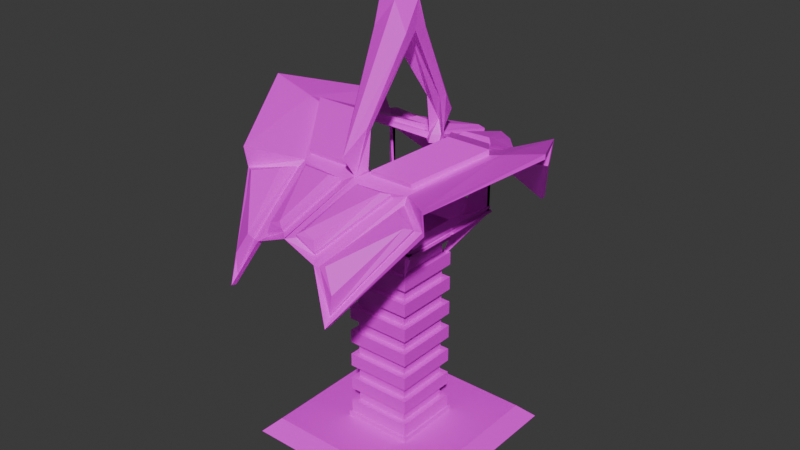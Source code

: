 # Source: THEpipe.blend  (saved by Blender 4.2.66; exported with 4.5.12 LTS)
import bpy
from mathutils import Matrix  # noqa: F401  (used for matrix-valued properties, if any)

bpy.ops.wm.read_factory_settings(use_empty=True)
scene = bpy.context.scene
scene.name = 'Scene'

# ---- collections
col_collection = bpy.data.collections.new('Collection'); scene.collection.children.link(col_collection)

# ---- images (referenced by path relative to the original .blend; pixels are not part of the script)
import os
ASSET_DIR = os.environ.get("B2B_ASSET_DIR", "")  # directory of the original .blend (textures are referenced by path, not embedded)
HERE = os.path.dirname(os.path.abspath(__file__))  # packed textures are extracted next to this script under _unpacked/

def load_image(name, relpath, width, height, colorspace="sRGB"):
    """Load a texture the original file referenced (path relative to the .blend, or extracted next to this script)."""
    p = next((c for c in (os.path.join(HERE, relpath), os.path.join(ASSET_DIR, relpath)) if relpath and os.path.exists(c)), "")
    if p:
        img = bpy.data.images.load(p, check_existing=True)
        img.name = name
    else:  # same state as the original file: an image datablock whose file is absent (Cycles renders it pink)
        img = bpy.data.images.new(name, width, height)
        img.source = "FILE"
        img.filepath = "//" + (relpath or name)
    img.colorspace_settings.name = colorspace
    return img
img_uvspawnmap_png = load_image('UVSpawnMap.png', 'UVSpawnMap.png', 1024, 1024, 'sRGB')

# ---- materials (node trees are filled in below, after node groups)
mat_material = bpy.data.materials.new('Material')
mat_material.alpha_threshold = 0.0
mat_material.roughness = 0.5
mat_material.line_color = (0.0, 0.0, 0.0, 1.0)

# ---- material node trees
mat_material.use_nodes = True; mat_material.node_tree.nodes.clear()
_N = mat_material.node_tree.nodes; _L = mat_material.node_tree.links
n0 = _N.new('ShaderNodeOutputMaterial'); n0.name = 'Material Output'; n0.location = (300, 300)
n1 = _N.new('ShaderNodeBsdfPrincipled'); n1.name = 'Principled BSDF'; n1.location = (10, 300)
n1.inputs[3].default_value = 1.45
n2 = _N.new('ShaderNodeTexImage'); n2.name = 'Image Texture'; n2.location = (-280, 280)
n2.image = img_uvspawnmap_png
_L.new(n1.outputs[0], n0.inputs[0])
_L.new(n2.outputs[0], n1.inputs[0])
n0.is_active_output = True

# ---- world
world_world = bpy.data.worlds.new('World'); scene.world = world_world
world_world.use_nodes = True; world_world.node_tree.nodes.clear()
_N = world_world.node_tree.nodes; _L = world_world.node_tree.links
n0 = _N.new('ShaderNodeOutputWorld'); n0.name = 'World Output'; n0.location = (300, 300)
n1 = _N.new('ShaderNodeBackground'); n1.name = 'Background'; n1.location = (10, 300)
n1.inputs[0].default_value = (0.05088, 0.05088, 0.05088, 1.0)
_L.new(n1.outputs[0], n0.inputs[0])
n0.is_active_output = True
world_world.color = (0.05088, 0.05088, 0.05088)
world_world.sun_shadow_jitter_overblur = 0.0

# ---- meshes
me_cube_004 = bpy.data.meshes.new('Cube.004')
me_cube_004.from_pydata([(1.0, 1.0, -0.4224), (0.0, 2.919, -1.0), (1.0, 0.0, -0.4224), (2.919, 0.0, -1.0), (2.919, 2.919, -1.0), (0.0, 1.0, -0.4224), (0.0, 1.0, -0.5722), (1.0, 0.0, -1.0), (0.0, 1.0, -1.0), (1.0, 0.0, -0.5722), (1.0, 1.0, -0.5722), (0.0, 1.0, 5.62), (0.0, 0.0, -1.0), (0.0, 2.491, -0.5722), (0.0, 2.919, -1.0), (2.919, 0.0, -1.0), (2.491, 0.0, -0.5722), (2.919, 2.919, -1.0), (2.491, 2.491, -0.5722), (0.0, 1.064, -0.4224), (1.064, 1.064, -0.4224), (1.064, 0.0, -0.4224), (0.0, 1.064, -0.5722), (1.064, 1.064, -0.5722), (1.064, 0.0, -0.5722), (1.0, 1.0, 5.62), (1.0, 0.0, 5.62), (0.0, 1.731, 5.976), (1.731, 0.0, 5.976), (1.731, 1.731, 5.976), (1.0, 1.0, 5.62), (1.731, 1.731, 5.976), (0.0, 1.0, 5.62), (1.0, 0.0, 5.62), (0.0, 1.731, 5.976), (1.731, 0.0, 5.976), (0.9521, 0.9521, 5.816), (1.683, 1.683, 6.172), (0.0, 0.9521, 5.816), (0.9521, 0.0, 5.816), (0.0, 1.683, 6.172), (1.683, 0.0, 6.172), (-1.738, 1.738, 5.987), (-1.738, 1.628, 7.656), (-1.738, 1.628, 5.987), (-1.738, 1.738, 7.656), (-0.7893, 0.8014, 4.581), (-1.628, 1.628, 7.656), (-1.628, 1.738, 5.987), (-1.628, 1.738, 7.656), (1.699, 1.699, 6.107), (1.715, 1.715, 6.042), (0.0, 1.715, 6.042), (0.0, 1.699, 6.107), (1.699, 0.0, 6.107), (1.715, 0.0, 6.042), (1.776, 1.776, 6.071), (1.791, 1.791, 6.006), (0.06043, 1.791, 6.006), (1.791, 0.06043, 6.006), (0.06043, 1.76, 6.136), (0.06043, 1.744, 6.202), (1.776, 0.06043, 6.071), (1.744, 1.744, 6.202), (1.744, 0.06043, 6.202), (1.76, 1.76, 6.136), (0.06043, 1.776, 6.071), (1.76, 0.06043, 6.136), (-1.738, 1.738, 5.987), (-1.738, 1.628, 7.656), (-1.738, 1.628, 5.987), (-1.738, 1.738, 7.656), (-1.628, 1.628, 5.987), (-1.628, 1.628, 7.656), (-1.628, 1.738, 5.987), (-1.628, 1.738, 7.656), (-1.738, 1.738, 5.987), (-1.738, 1.628, 7.656), (-1.738, 1.628, 5.987), (-1.738, 1.738, 7.656), (-1.628, 1.628, 5.987), (-1.628, 1.628, 7.656), (-1.628, 1.738, 5.987), (-1.628, 1.738, 7.656), (-1.738, 1.738, 5.987), (-1.738, 1.628, 7.656), (-1.738, 1.628, 5.987), (-1.738, 1.738, 7.656), (-1.628, 1.628, 5.987), (-1.628, 1.628, 7.656), (-1.628, 1.738, 5.987), (-1.628, 1.738, 7.656), (-1.738, 1.738, 5.987), (-1.738, 1.628, 7.656), (-1.738, 1.628, 5.987), (-1.738, 1.738, 7.656), (-1.628, 1.628, 5.987), (-1.628, 1.628, 7.656), (-1.628, 1.738, 5.987), (-1.628, 1.738, 7.656), (-0.05481, 1.628, 7.656), (-0.05481, 1.738, 7.656), (0.05481, 1.738, 7.656), (0.05481, 1.628, 7.656), (-1.738, 1.628, 7.656), (-1.738, 1.738, 7.656), (-0.05481, 1.628, 7.656), (-0.05481, 1.738, 7.656), (-1.738, 1.628, 7.656), (-1.738, 1.738, 7.656), (-0.05481, 1.628, 7.656), (-0.05481, 1.738, 7.656), (-1.738, 1.628, 7.656), (-1.738, 1.738, 7.656), (-0.05481, 1.628, 7.656), (-0.05481, 1.738, 7.656), (-1.628, 1.738, 7.717), (-1.628, 1.628, 7.717), (0.05481, 1.738, 7.717), (0.05481, 1.628, 7.717), (-3.245, 0.0, 8.57), (-3.245, 0.0, 8.57), (-1.562, 0.0, 8.57), (-1.562, 0.0, 8.57), (-1.738, 1.628, 7.656), (-0.05481, 1.628, 7.656), (-3.245, 0.0, 8.57), (-1.562, 0.0, 8.57), (-0.05481, 1.81, 7.792), (-1.738, 1.81, 7.792), (-1.562, 0.0, 8.707), (-3.245, 0.0, 8.707), (-0.05481, 1.738, 7.656), (-1.738, 1.738, 7.656), (-0.05481, 1.81, 7.792), (-1.738, 1.81, 7.792), (-2.99, 2.745, 8.027), (-4.497, 0.0, 8.941), (-2.99, 2.817, 8.163), (-4.497, 0.0, 9.077), (-1.738, 1.81, 7.792), (-1.738, 1.738, 7.656), (-0.05481, 1.738, 7.656), (-1.738, 1.738, 7.656), (-0.05481, 1.81, 7.792), (-1.738, 1.81, 7.792), (-2.959, 2.724, 7.552), (-2.959, 2.652, 7.415), (-1.738, 1.81, 7.792), (-1.738, 1.738, 7.656), (-0.05481, 1.738, 7.656), (-1.738, 1.738, 7.656), (-0.2741, 2.012, 7.68), (-1.442, 2.038, 7.747), (-2.959, 2.724, 7.552), (-2.959, 2.652, 7.415), (-0.9573, 4.362, 6.659), (-0.9424, 4.211, 6.631), (0.0, 4.212, 7.027), (-0.9424, 4.211, 6.631), (-0.2333, 4.167, 7.096), (-0.791, 4.132, 6.773), (-1.628, 4.753, 5.324), (-1.614, 4.602, 5.297), (-0.05481, 1.738, 7.656), (-0.05481, 1.81, 7.792), (0.0, 4.212, 7.027), (0.0, 4.363, 7.054), (0.0, 1.664, 7.609), (0.0, 1.794, 7.814), (0.0, 4.138, 6.981), (0.0, 4.347, 7.076), (-0.05481, 1.738, 7.656), (-0.05481, 1.81, 7.792), (0.0, 1.722, 7.677), (0.0, 1.794, 7.814), (-0.05481, 1.738, 7.656), (-0.05481, 1.81, 7.792), (0.0, 1.722, 7.677), (0.0, 1.794, 7.814), (-0.2057, 1.434, 7.816), (-0.2057, 1.505, 7.952), (0.0, 1.245, 7.837), (0.0, 1.317, 7.974), (-0.2786, 1.609, 9.137), (0.0, 2.229, 8.468), (-0.2281, 1.417, 9.029), (0.0, 1.659, 8.338), (-0.5188, 0.3841, 11.33), (0.0, 0.2123, 12.04), (-0.5056, 0.0, 11.31), (0.0, 0.0, 11.91), (-1.738, 1.738, 7.656), (-2.959, 2.652, 7.415), (-0.9424, 4.211, 6.631), (-1.614, 4.602, 5.297), (-2.757, 2.791, 7.545), (-1.821, 2.01, 7.601), (-1.592, 4.489, 5.557), (-1.141, 4.319, 6.649), (-0.4322, 1.596, 7.9), (-1.717, 1.596, 7.9), (-1.583, 0.0, 8.598), (-2.868, 0.0, 8.598), (-0.6098, 0.0, 12.19), (0.0, 0.0, 12.43), (-0.5877, 0.0, 12.14), (0.0, 0.0, 12.3), (-0.4322, 1.662, 8.052), (-1.717, 1.662, 8.052), (-1.583, 0.0, 8.75), (-2.868, 0.0, 8.75), (-1.562, 0.0, 8.57), (-3.245, 0.0, 8.57), (-1.562, 0.0, 8.707), (-3.245, 0.0, 8.707), (-1.562, 0.0, 8.57), (-3.245, 0.0, 8.57), (-1.562, 0.0, 8.707), (-3.245, 0.0, 8.707), (-1.562, 0.0, 8.57), (-3.245, 0.0, 8.57), (-1.562, 0.0, 8.707), (-3.245, 0.0, 8.707), (-0.05481, 1.81, 7.792), (-1.738, 1.81, 7.792), (0.0, 4.363, 7.054), (-0.9573, 4.362, 6.659), (-0.289, 2.05, 7.779), (-0.4627, 2.261, 7.894), (-1.274, 2.271, 7.918), (-1.457, 2.077, 7.846), (-0.4071, 4.105, 7.304), (-0.2482, 4.206, 7.195), (-0.8058, 4.171, 6.872), (-0.7356, 4.101, 7.16), (0.0, 1.692, 7.6), (-0.06536, 1.708, 7.578), (0.0, 1.215, 7.76), (-0.2162, 1.404, 7.738), (-2.959, 2.724, 7.552), (-1.738, 1.81, 7.792), (-1.628, 4.753, 5.324), (-0.9573, 4.362, 6.659), (-2.589, 2.966, 7.639), (-2.773, 2.845, 7.608), (-1.837, 2.064, 7.665), (-1.977, 2.506, 7.734), (-1.607, 4.543, 5.62), (-1.652, 4.505, 6.14), (-1.324, 4.352, 6.755), (-1.157, 4.373, 6.712), (0.0, 1.0, 0.786), (0.0, 1.0, 1.994), (0.0, 1.0, 3.203), (0.0, 1.0, 4.411), (1.0, 0.0, 4.411), (1.0, 0.0, 3.203), (1.0, 0.0, 1.994), (1.0, 0.0, 0.786), (1.0, 1.0, 0.786), (1.0, 1.0, 1.994), (1.0, 1.0, 3.203), (1.0, 1.0, 4.411), (0.0, 1.0, 3.606), (0.0, 1.0, 4.009), (1.0, 0.0, 4.009), (1.0, 0.0, 3.606), (1.0, 1.0, 3.606), (1.0, 1.0, 4.009), (0.0, 1.0, 2.397), (0.0, 1.0, 2.8), (1.0, 0.0, 2.8), (1.0, 0.0, 2.397), (1.0, 1.0, 2.397), (1.0, 1.0, 2.8), (0.0, 1.0, 1.189), (0.0, 1.0, 1.592), (1.0, 0.0, 1.592), (1.0, 0.0, 1.189), (1.0, 1.0, 1.189), (1.0, 1.0, 1.592), (0.0, 1.0, 4.814), (0.0, 1.0, 5.217), (1.0, 1.0, 4.814), (1.0, 1.0, 5.217), (1.0, 0.0, 5.217), (1.0, 0.0, 4.814), (1.0, 0.0, 0.3832), (1.0, 0.0, -0.01962), (0.0, 1.0, -0.01962), (0.0, 1.0, 0.3832), (1.0, 1.0, -0.01962), (1.0, 1.0, 0.3832), (0.0, 0.8345, 1.592), (0.0, 0.8345, 1.994), (0.0, 0.8345, 4.009), (0.0, 0.8345, 4.411), (0.8345, 0.0, 3.606), (0.8345, 0.0, 3.203), (0.8345, 0.0, 1.189), (0.8345, 0.0, 0.786), (0.8345, 0.8345, 1.592), (0.8345, 0.8345, 1.994), (0.8345, 0.8345, 4.009), (0.8345, 0.8345, 4.411), (0.8345, 0.0, 4.411), (0.8345, 0.8345, 3.203), (0.8345, 0.0, 1.994), (0.8345, 0.8345, 0.786), (0.0, 0.8345, 3.203), (0.0, 0.8345, 0.786), (0.0, 0.8345, 3.606), (0.8345, 0.0, 4.009), (0.8345, 0.8345, 3.606), (0.0, 0.8345, 2.397), (0.0, 0.8345, 2.8), (0.8345, 0.0, 2.8), (0.8345, 0.0, 2.397), (0.8345, 0.8345, 2.397), (0.8345, 0.8345, 2.8), (0.0, 0.8345, 1.189), (0.8345, 0.0, 1.592), (0.8345, 0.8345, 1.189), (0.0, 0.8345, 4.814), (0.0, 0.8345, 5.217), (0.8345, 0.8345, 4.814), (0.8345, 0.8345, 5.217), (0.8345, 0.0, 5.217), (0.8345, 0.0, 4.814), (0.8345, 0.0, 0.3832), (0.8345, 0.0, -0.01962), (0.0, 0.8345, -0.01962), (0.0, 0.8345, 0.3832), (0.8345, 0.8345, -0.01962), (0.8345, 0.8345, 0.3832)], [(13, 18), (16, 18)], [(11, 27, 29, 25), (25, 29, 28, 26), (32, 30, 36, 38), (54, 50, 65, 67), (29, 27, 34, 31), (25, 26, 33, 30), (28, 29, 31, 35), (11, 25, 30, 32), (38, 36, 37, 40), (36, 39, 41, 37), (35, 31, 57, 59), (30, 33, 39, 36), (44, 43, 45, 42), (42, 45, 49, 48), (48, 49, 47, 46), (46, 47, 43, 44), (42, 48, 46, 44), (49, 45, 43, 47), (51, 55, 62, 56), (55, 51, 50, 54), (37, 41, 64, 63), (51, 52, 53, 50), (65, 60, 61, 63), (67, 65, 63, 64), (59, 57, 56, 62), (57, 58, 66, 56), (41, 54, 67, 64), (53, 40, 61, 60), (52, 51, 56, 66), (40, 37, 63, 61), (55, 35, 59, 62), (34, 52, 66, 58), (31, 34, 58, 57), (50, 53, 60, 65), (70, 69, 71, 68), (68, 71, 75, 74), (74, 75, 73, 72), (72, 73, 69, 70), (68, 74, 72, 70), (75, 71, 69, 73), (78, 77, 79, 76), (76, 79, 83, 82), (82, 83, 81, 80), (80, 81, 77, 78), (76, 82, 80, 78), (83, 79, 77, 81), (86, 85, 87, 84), (84, 87, 91, 90), (90, 91, 89, 88), (88, 89, 85, 86), (84, 90, 88, 86), (91, 87, 85, 89), (94, 93, 95, 92), (92, 95, 99, 98), (98, 99, 97, 96), (96, 97, 93, 94), (92, 98, 96, 94), (95, 93, 104, 105), (102, 101, 100, 103), (93, 97, 103, 100), (99, 95, 101, 102), (114, 115, 123, 122), (123, 115, 128, 130), (93, 100, 106, 104), (100, 101, 107, 106), (101, 95, 105, 107), (109, 111, 110, 108), (111, 109, 113, 115), (110, 111, 115, 114), (108, 110, 114, 112), (109, 108, 112, 113), (117, 116, 118, 119), (121, 120, 122, 123), (103, 97, 117, 119), (102, 103, 119, 118), (112, 114, 125, 124), (113, 112, 120, 121), (97, 99, 116, 117), (99, 102, 118, 116), (124, 125, 127, 126), (120, 112, 124, 126), (114, 122, 127, 125), (122, 120, 126, 127), (129, 131, 203, 201), (121, 123, 212, 213), (135, 134, 144, 145), (113, 129, 135, 133), (113, 136, 147, 141), (115, 113, 133, 132), (128, 115, 132, 134), (129, 128, 134, 135), (136, 137, 139, 138), (113, 121, 137, 136), (121, 131, 139, 137), (131, 129, 138, 139), (147, 146, 154, 155), (146, 140, 148, 154), (129, 113, 141, 140), (138, 129, 140, 146), (134, 132, 142, 144), (136, 138, 146, 147), (132, 133, 143, 142), (133, 135, 145, 143), (151, 225, 227, 159), (149, 155, 193, 192), (144, 142, 150, 224), (142, 143, 151, 150), (141, 147, 155, 149), (143, 145, 225, 151), (145, 144, 224, 225), (140, 141, 149, 148), (156, 157, 163, 162), (158, 159, 227, 226), (160, 161, 234, 233), (148, 149, 157, 156), (162, 154, 240, 242), (155, 154, 162, 163), (226, 224, 165, 167), (150, 151, 159, 158), (164, 166, 170, 168), (150, 158, 166, 164), (224, 150, 164, 165), (158, 226, 167, 166), (169, 168, 170, 171), (166, 167, 171, 170), (167, 165, 169, 171), (165, 164, 172, 173), (172, 174, 178, 176), (168, 169, 175, 174), (169, 165, 173, 175), (164, 168, 174, 172), (179, 177, 184, 185), (173, 172, 176, 177), (175, 173, 177, 179), (174, 175, 179, 178), (181, 180, 182, 183), (178, 179, 183, 182), (182, 180, 239, 238), (177, 176, 180, 181), (184, 186, 190, 188), (177, 181, 186, 184), (183, 179, 185, 187), (181, 183, 187, 186), (191, 189, 205, 207), (185, 184, 188, 189), (187, 185, 189, 191), (186, 187, 191, 190), (192, 193, 195, 194), (155, 163, 195, 193), (163, 157, 194, 195), (157, 149, 192, 194), (197, 199, 251, 246), (154, 148, 241, 240), (148, 156, 243, 241), (156, 162, 242, 243), (201, 203, 211, 209), (128, 129, 201, 200), (130, 128, 200, 202), (212, 214, 218, 216), (205, 204, 206, 207), (190, 191, 207, 206), (188, 190, 206, 204), (189, 188, 204, 205), (208, 209, 211, 210), (200, 201, 209, 208), (202, 200, 208, 210), (203, 202, 210, 211), (123, 130, 214, 212), (131, 121, 213, 215), (216, 218, 222, 220), (213, 212, 216, 217), (215, 213, 217, 219), (217, 216, 220, 221), (219, 217, 221, 223), (152, 153, 225, 224), (161, 160, 226, 227), (153, 161, 227, 225), (160, 152, 224, 226), (152, 160, 233, 228), (230, 229, 232, 235), (161, 153, 231, 234), (229, 230, 231, 228), (233, 234, 235, 232), (230, 235, 234, 231), (228, 233, 232, 229), (153, 152, 228, 231), (237, 236, 238, 239), (180, 176, 237, 239), (176, 178, 236, 237), (178, 182, 238, 236), (197, 196, 240, 241), (198, 199, 243, 242), (199, 197, 241, 243), (196, 198, 242, 240), (198, 196, 245, 248), (199, 198, 248, 251), (244, 247, 250, 249), (245, 246, 247, 244), (249, 250, 251, 248), (250, 247, 246, 251), (248, 245, 244, 249), (196, 197, 246, 245), (290, 5, 0, 292), (22, 23, 20, 19), (10, 18, 17, 4, 1, 14, 13, 6), (12, 8, 1, 4, 3, 7), (2, 0, 20, 21), (21, 20, 23, 24), (16, 15, 3, 4, 17, 18, 10, 9), (19, 20, 0, 5), (292, 0, 2, 289), (284, 263, 256, 287), (288, 293, 335, 330), (274, 261, 258, 273), (274, 273, 318, 319), (282, 255, 263, 284), (256, 263, 305, 306), (270, 253, 261, 274), (272, 275, 320, 317), (270, 274, 319, 315), (265, 264, 268, 269), (275, 271, 316, 320), (269, 268, 267, 266), (254, 271, 275, 262), (279, 280, 323, 300), (262, 275, 272, 257), (281, 278, 322, 302), (280, 276, 321, 323), (277, 276, 280, 281), (277, 281, 302, 294), (281, 280, 279, 278), (32, 283, 285, 30), (252, 260, 309, 311), (30, 285, 286, 33), (284, 287, 329, 326), (260, 293, 288, 259), (261, 253, 295, 303), (252, 291, 293, 260), (286, 285, 327, 328), (314, 307, 299, 298), (323, 309, 301, 300), (312, 310, 307, 314), (321, 311, 309, 323), (297, 296, 304, 305), (305, 304, 313, 306), (316, 315, 319, 320), (320, 319, 318, 317), (295, 294, 302, 303), (303, 302, 322, 308), (325, 324, 326, 327), (327, 326, 329, 328), (335, 334, 331, 330), (333, 332, 334, 335), (265, 269, 304, 296), (262, 257, 299, 307), (292, 289, 331, 334), (268, 264, 312, 314), (258, 261, 303, 308), (293, 291, 333, 335), (269, 266, 313, 304), (260, 259, 301, 309), (290, 292, 334, 332), (267, 268, 314, 298), (285, 283, 325, 327), (263, 255, 297, 305), (282, 284, 326, 324), (254, 262, 307, 310)])
_uv = me_cube_004.uv_layers.new(name='UVMap')
_uv.uv.foreach_set('vector', [0.6135, 0.7065, 0.575, 0.706, 0.575, 0.6152, 0.6135, 0.654, 0.6135, 0.654, 0.575, 0.6152, 0.6659, 0.6152, 0.666, 0.654, 0.8317, 0.8159, 0.8317, 0.7634, 0.8421, 0.766, 0.8421, 0.8159, 0.6426, 0.4652, 0.5795, 0.5283, 0.575, 0.5282, 0.6381, 0.4652, 0.6356, 0.2671, 0.6356, 0.2671, 0.6356, 0.2671, 0.6356, 0.2671, 0.8336, 0.2462, 0.8336, 0.2462, 0.8336, 0.2462, 0.8336, 0.2462, 0.6356, 0.2671, 0.6356, 0.2671, 0.6356, 0.2671, 0.6356, 0.2671, 0.8336, 0.2462, 0.8336, 0.2462, 0.8336, 0.2462, 0.8336, 0.2462, 0.141, 0.6744, 0.1411, 0.6245, 0.1789, 0.5858, 0.1788, 0.6742, 0.1411, 0.6245, 0.09111, 0.6245, 0.09056, 0.5858, 0.1789, 0.5858, 0.5511, 0.4652, 0.4869, 0.5295, 0.4824, 0.5294, 0.5466, 0.4652, 0.7978, 0.1002, 0.7978, 0.1526, 0.7873, 0.1527, 0.7873, 0.1028, 0.09056, 0.9384, 0.09056, 0.8511, 0.0963, 0.851, 0.0963, 0.9384, 0.2709, 0.9216, 0.2709, 0.834, 0.2767, 0.834, 0.2767, 0.9216, 0.6997, 0.09649, 0.722, 0.01194, 0.7275, 0.01341, 0.7275, 0.1827, 0.7233, 0.4383, 0.7233, 0.2715, 0.7289, 0.2701, 0.7515, 0.3547, 0.966, 0.5339, 0.9616, 0.5302, 0.9616, 0.4652, 0.9697, 0.5295, 0.614, 0.2375, 0.614, 0.2433, 0.6083, 0.2433, 0.6083, 0.2375, 0.4369, 0.5509, 0.3732, 0.4873, 0.3777, 0.4872, 0.4413, 0.5508, 0.6919, 0.9489, 0.6919, 0.8589, 0.6954, 0.8598, 0.6954, 0.9489, 0.1789, 0.5858, 0.09056, 0.5858, 0.09368, 0.5826, 0.182, 0.5826, 0.1669, 0.9572, 0.1669, 0.8672, 0.1704, 0.8672, 0.1704, 0.9563, 0.9561, 0.7043, 0.9561, 0.6152, 0.9596, 0.6152, 0.9596, 0.7035, 0.1942, 0.9563, 0.1942, 0.8672, 0.1977, 0.868, 0.1977, 0.9563, 0.5457, 0.2634, 0.5457, 0.1725, 0.5492, 0.1734, 0.5492, 0.2634, 0.9408, 0.3609, 0.9408, 0.2701, 0.9442, 0.2701, 0.9442, 0.3601, 0.9034, 0.2183, 0.9, 0.219, 0.9, 0.2154, 0.9034, 0.2147, 0.9277, 0.7314, 0.9242, 0.731, 0.9242, 0.7274, 0.9277, 0.7278, 0.3732, 0.6145, 0.4369, 0.5509, 0.4413, 0.5508, 0.3777, 0.6144, 0.1788, 0.6742, 0.1789, 0.5858, 0.182, 0.5826, 0.1819, 0.671, 0.9003, 0.7309, 0.8969, 0.7317, 0.8969, 0.7281, 0.9003, 0.7274, 0.9058, 0.5807, 0.9023, 0.5803, 0.9023, 0.5766, 0.9058, 0.5771, 0.4869, 0.5295, 0.5511, 0.5937, 0.5466, 0.5936, 0.4824, 0.5294, 0.5795, 0.5283, 0.6426, 0.5913, 0.6381, 0.5913, 0.575, 0.5282, 0.1202, 0.9384, 0.1202, 0.8511, 0.1259, 0.851, 0.1259, 0.9384, 0.8659, 0.9273, 0.8659, 0.8398, 0.8717, 0.8398, 0.8717, 0.9273, 0.9265, 0.7026, 0.9265, 0.6152, 0.9323, 0.6152, 0.9323, 0.7026, 0.9, 0.1878, 0.9, 0.1002, 0.9057, 0.1002, 0.9057, 0.1878, 0.8656, 0.6915, 0.8714, 0.6915, 0.8714, 0.6973, 0.8656, 0.6973, 0.6571, 0.7303, 0.6571, 0.7361, 0.6514, 0.7361, 0.6514, 0.7304, 0.01194, 0.946, 0.01194, 0.8587, 0.01768, 0.8586, 0.01768, 0.946, 0.7343, 0.9273, 0.7343, 0.8398, 0.74, 0.8398, 0.74, 0.9273, 0.9296, 0.1876, 0.9296, 0.1002, 0.9354, 0.1002, 0.9354, 0.1876, 0.9023, 0.5528, 0.9023, 0.4652, 0.9081, 0.4652, 0.9081, 0.5528, 0.8656, 0.7212, 0.8714, 0.7212, 0.8714, 0.7269, 0.8656, 0.7269, 0.8126, 0.4299, 0.8126, 0.4357, 0.8069, 0.4357, 0.8069, 0.4299, 0.04156, 0.946, 0.04156, 0.8587, 0.0473, 0.8586, 0.0473, 0.946, 0.7639, 0.9273, 0.7639, 0.8398, 0.7696, 0.8398, 0.7696, 0.9273, 0.932, 0.5526, 0.932, 0.4652, 0.9377, 0.4652, 0.9377, 0.5526, 0.9109, 0.851, 0.9109, 0.7634, 0.9166, 0.7634, 0.9166, 0.851, 0.8661, 0.4299, 0.8719, 0.4299, 0.8719, 0.4357, 0.8661, 0.4357, 0.8394, 0.3938, 0.8394, 0.3995, 0.8336, 0.3995, 0.8336, 0.3938, 0.9405, 0.8508, 0.9405, 0.7634, 0.9463, 0.7634, 0.9463, 0.8507, 0.8106, 0.9273, 0.8106, 0.8398, 0.8163, 0.8398, 0.8163, 0.9273, 0.8704, 0.1908, 0.8704, 0.1034, 0.8761, 0.1034, 0.8761, 0.1908, 0.9112, 0.3576, 0.9112, 0.2701, 0.9169, 0.2701, 0.9169, 0.3576, 0.8704, 0.2147, 0.8761, 0.2147, 0.8761, 0.2205, 0.8704, 0.2205, 0.8402, 0.8398, 0.8402, 0.8398, 0.8402, 0.8398, 0.8402, 0.8398, 0.8422, 0.4357, 0.8365, 0.4357, 0.8365, 0.4299, 0.8422, 0.4299, 0.8402, 0.8398, 0.8402, 0.8398, 0.8402, 0.8398, 0.8402, 0.8398, 0.8402, 0.8398, 0.8402, 0.8398, 0.8402, 0.8398, 0.8402, 0.8398, 0.8465, 0.2172, 0.8428, 0.2216, 0.8428, 0.1002, 0.8428, 0.1002, 0.4693, 0.1725, 0.5219, 0.2642, 0.5147, 0.268, 0.4622, 0.1725, 0.8402, 0.8398, 0.8402, 0.8398, 0.8402, 0.8398, 0.8402, 0.8398, 0.8402, 0.8398, 0.8402, 0.8398, 0.8402, 0.8398, 0.8402, 0.8398, 0.8402, 0.8398, 0.8402, 0.8398, 0.8402, 0.8398, 0.8402, 0.8398, 0.8969, 0.7035, 0.8969, 0.6152, 0.9026, 0.6152, 0.9026, 0.7035, 0.8575, 0.2462, 0.8575, 0.2462, 0.8575, 0.2462, 0.8575, 0.2462, 0.8575, 0.2462, 0.8575, 0.2462, 0.8575, 0.2462, 0.8575, 0.2462, 0.8575, 0.2462, 0.8575, 0.2462, 0.8575, 0.2462, 0.8575, 0.2462, 0.8575, 0.2462, 0.8575, 0.2462, 0.8575, 0.2462, 0.8575, 0.2462, 0.6258, 0.895, 0.62, 0.895, 0.62, 0.8067, 0.6258, 0.8067, 0.8575, 0.2462, 0.8575, 0.2462, 0.8575, 0.2462, 0.8575, 0.2462, 0.9592, 0.1885, 0.9592, 0.1002, 0.9624, 0.1002, 0.9624, 0.1885, 0.8989, 0.4299, 0.8989, 0.4357, 0.8958, 0.4357, 0.8958, 0.4299, 0.8575, 0.2462, 0.8575, 0.2462, 0.8575, 0.2462, 0.8575, 0.2462, 0.4558, 0.3153, 0.4585, 0.3204, 0.4306, 0.4324, 0.4306, 0.4324, 0.8761, 0.1034, 0.8704, 0.1034, 0.8704, 0.1002, 0.8761, 0.1002, 0.9558, 0.9632, 0.9558, 0.8749, 0.959, 0.8749, 0.959, 0.9632, 0.09056, 0.2893, 0.1558, 0.2297, 0.1558, 0.3452, 0.09056, 0.4047, 0.8575, 0.2462, 0.8575, 0.2462, 0.8575, 0.2462, 0.8575, 0.2462, 0.8575, 0.2462, 0.8575, 0.2462, 0.8575, 0.2462, 0.8575, 0.2462, 0.8575, 0.2462, 0.8575, 0.2462, 0.8575, 0.2462, 0.8575, 0.2462, 0.09414, 0.1647, 0.06958, 0.04292, 0.08695, 0.05225, 0.1005, 0.1552, 0.8575, 0.2462, 0.8575, 0.2462, 0.8575, 0.2462, 0.8575, 0.2462, 0.8575, 0.2462, 0.8575, 0.2462, 0.8575, 0.2462, 0.8575, 0.2462, 0.8575, 0.2462, 0.8575, 0.2462, 0.8575, 0.2462, 0.8575, 0.2462, 0.7873, 0.01194, 0.819, 0.0714, 0.7873, 0.07633, 0.7873, 0.01194, 0.8575, 0.2462, 0.8575, 0.2462, 0.8575, 0.2462, 0.8575, 0.2462, 0.8575, 0.2462, 0.8575, 0.2462, 0.8575, 0.2462, 0.8575, 0.2462, 0.8575, 0.2462, 0.8575, 0.2462, 0.8575, 0.2462, 0.8575, 0.2462, 0.6914, 0.429, 0.6613, 0.2737, 0.6674, 0.2701, 0.6994, 0.4286, 0.4558, 0.3153, 0.4306, 0.4324, 0.3732, 0.4633, 0.3732, 0.2998, 0.977, 0.834, 0.9701, 0.8319, 0.9701, 0.7634, 0.977, 0.7654, 0.06958, 0.04292, 0.09414, 0.1647, 0.01194, 0.1805, 0.01194, 0.01194, 0.8575, 0.2462, 0.8575, 0.2462, 0.8575, 0.2462, 0.8575, 0.2462, 0.8575, 0.2462, 0.8575, 0.2462, 0.8575, 0.2462, 0.8575, 0.2462, 0.8575, 0.2462, 0.8575, 0.2462, 0.8575, 0.2462, 0.8575, 0.2462, 0.1973, 0.6983, 0.1973, 0.7669, 0.1973, 0.7669, 0.1669, 0.7081, 0.8575, 0.2462, 0.8575, 0.2462, 0.8575, 0.2462, 0.8575, 0.2462, 0.6914, 0.429, 0.6994, 0.4286, 0.6694, 0.4409, 0.6613, 0.4413, 0.8575, 0.2462, 0.8575, 0.2462, 0.8575, 0.2462, 0.8575, 0.2462, 0.8575, 0.2462, 0.8575, 0.2462, 0.8575, 0.2462, 0.8575, 0.2462, 0.3084, 0.6372, 0.3164, 0.6379, 0.3128, 0.7875, 0.3084, 0.7809, 0.8575, 0.2462, 0.8575, 0.2462, 0.8575, 0.2462, 0.8575, 0.2462, 0.8575, 0.2462, 0.8575, 0.2462, 0.8575, 0.2462, 0.8575, 0.2462, 0.8575, 0.2462, 0.8575, 0.2462, 0.8575, 0.2462, 0.8575, 0.2462, 0.8575, 0.2462, 0.8575, 0.2462, 0.8575, 0.2462, 0.8575, 0.2462, 0.8575, 0.2462, 0.8575, 0.2462, 0.8575, 0.2462, 0.8575, 0.2462, 0.8575, 0.2462, 0.8575, 0.2462, 0.8575, 0.2462, 0.8575, 0.2462, 0.8575, 0.2462, 0.8575, 0.2462, 0.8575, 0.2462, 0.8575, 0.2462, 0.5744, 0.1547, 0.5806, 0.1496, 0.62, 0.2084, 0.6138, 0.2136, 0.2845, 0.3746, 0.2345, 0.3756, 0.2337, 0.3677, 0.2844, 0.3667, 0.7158, 0.2084, 0.7158, 0.2422, 0.711, 0.2403, 0.711, 0.2066, 0.6121, 0.01194, 0.62, 0.01358, 0.5806, 0.1496, 0.5744, 0.1547, 0.8575, 0.2462, 0.8575, 0.2462, 0.8575, 0.2462, 0.8575, 0.2462, 0.7754, 0.2728, 0.783, 0.2701, 0.783, 0.4345, 0.7762, 0.4303, 0.8575, 0.2462, 0.8575, 0.2462, 0.8575, 0.2462, 0.8575, 0.2462, 0.2845, 0.5043, 0.1962, 0.5057, 0.2345, 0.3756, 0.2845, 0.3746, 0.4564, 0.6413, 0.4563, 0.7751, 0.4529, 0.7719, 0.4529, 0.6384, 0.8575, 0.2462, 0.8575, 0.2462, 0.8575, 0.2462, 0.8575, 0.2462, 0.8575, 0.2462, 0.8575, 0.2462, 0.8575, 0.2462, 0.8575, 0.2462, 0.8575, 0.2462, 0.8575, 0.2462, 0.8575, 0.2462, 0.8575, 0.2462, 0.7514, 0.01594, 0.7635, 0.01194, 0.7635, 0.1459, 0.7559, 0.1553, 0.7601, 0.1491, 0.7568, 0.1564, 0.7559, 0.1553, 0.7635, 0.1459, 0.8097, 0.4061, 0.8069, 0.2709, 0.8098, 0.2701, 0.8098, 0.4052, 0.8575, 0.2462, 0.8575, 0.2462, 0.8575, 0.2462, 0.8575, 0.2462, 0.8575, 0.2462, 0.8575, 0.2462, 0.8575, 0.2462, 0.8575, 0.2462, 0.1962, 0.5423, 0.1962, 0.5296, 0.1962, 0.5296, 0.1969, 0.5376, 0.8575, 0.2462, 0.8575, 0.2462, 0.8575, 0.2462, 0.8575, 0.2462, 0.9302, 0.2159, 0.9273, 0.2183, 0.9273, 0.2147, 0.9302, 0.2159, 0.03279, 0.4796, 0.03305, 0.4807, 0.04888, 0.4104, 0.06668, 0.4561, 0.8575, 0.2462, 0.8575, 0.2462, 0.8575, 0.2462, 0.8575, 0.2462, 0.8575, 0.2462, 0.8575, 0.2462, 0.8575, 0.2462, 0.8575, 0.2462, 0.8575, 0.2462, 0.8575, 0.2462, 0.8575, 0.2462, 0.8575, 0.2462, 0.3193, 0.6021, 0.3194, 0.6093, 0.3088, 0.6081, 0.3087, 0.601, 0.4173, 0.2731, 0.4105, 0.2688, 0.4282, 0.2492, 0.435, 0.2535, 0.3088, 0.6081, 0.3194, 0.6093, 0.32, 0.6133, 0.3089, 0.6122, 0.03305, 0.4807, 0.02692, 0.486, 0.01491, 0.4716, 0.02104, 0.4664, 0.04888, 0.4104, 0.0375, 0.4122, 0.01194, 0.273, 0.03119, 0.2789, 0.03305, 0.4807, 0.02104, 0.4664, 0.0375, 0.4122, 0.04888, 0.4104, 0.4282, 0.2492, 0.4105, 0.2688, 0.3737, 0.2502, 0.4031, 0.2414, 0.3193, 0.6021, 0.3087, 0.601, 0.3084, 0.5819, 0.3206, 0.5456, 0.3868, 0.03585, 0.3737, 0.03541, 0.3732, 0.01194, 0.3766, 0.01787, 0.6757, 0.2239, 0.6613, 0.1878, 0.6487, 0.07028, 0.6758, 0.03302, 0.4031, 0.2414, 0.3737, 0.2502, 0.3737, 0.03541, 0.3868, 0.03585, 0.3206, 0.5456, 0.3084, 0.5819, 0.3102, 0.3942, 0.3367, 0.4257, 0.1707, 0.5588, 0.09056, 0.5546, 0.09056, 0.4323, 0.1326, 0.4286, 0.8575, 0.2462, 0.8575, 0.2462, 0.8575, 0.2462, 0.8575, 0.2462, 0.8575, 0.2462, 0.8575, 0.2462, 0.8575, 0.2462, 0.8575, 0.2462, 0.8575, 0.2462, 0.8575, 0.2462, 0.8575, 0.2462, 0.8575, 0.2462, 0.05374, 0.513, 0.01633, 0.6396, 0.01194, 0.6397, 0.04935, 0.513, 0.8575, 0.2462, 0.8575, 0.2462, 0.8575, 0.2462, 0.8575, 0.2462, 0.8575, 0.2462, 0.8575, 0.2462, 0.8575, 0.2462, 0.8575, 0.2462, 0.8575, 0.2462, 0.8575, 0.2462, 0.8575, 0.2462, 0.8575, 0.2462, 0.8336, 0.3699, 0.8351, 0.2733, 0.8423, 0.2701, 0.8423, 0.3698, 0.1723, 0.2059, 0.09414, 0.1647, 0.1005, 0.1552, 0.1602, 0.1866, 0.1478, 0.08402, 0.1723, 0.2059, 0.1602, 0.1866, 0.1466, 0.08363, 0.8575, 0.2462, 0.8575, 0.2462, 0.8575, 0.2462, 0.8575, 0.2462, 0.3102, 0.3667, 0.3422, 0.3796, 0.341, 0.382, 0.3102, 0.3735, 0.3367, 0.4257, 0.3102, 0.3942, 0.3102, 0.3735, 0.341, 0.382, 0.03119, 0.2789, 0.01194, 0.273, 0.02788, 0.2321, 0.02874, 0.2297, 0.6758, 0.03302, 0.6487, 0.07028, 0.6439, 0.02498, 0.6758, 0.01194, 0.6374, 0.4413, 0.5816, 0.4035, 0.5816, 0.2968, 0.6374, 0.3346, 0.9769, 0.4413, 0.9769, 0.3739, 0.9848, 0.3738, 0.9848, 0.4413, 0.4904, 0.6175, 0.5304, 0.7017, 0.5225, 0.7051, 0.4824, 0.6175, 0.9681, 0.3375, 0.9681, 0.2701, 0.9761, 0.2701, 0.9761, 0.3375, 0.8575, 0.2462, 0.8575, 0.2462, 0.8575, 0.2462, 0.8575, 0.2462, 0.8575, 0.2462, 0.8575, 0.2462, 0.8575, 0.2462, 0.8575, 0.2462, 0.8575, 0.2462, 0.8575, 0.2462, 0.8575, 0.2462, 0.8575, 0.2462, 0.8575, 0.2462, 0.8575, 0.2462, 0.8575, 0.2462, 0.8575, 0.2462, 0.8575, 0.2462, 0.8575, 0.2462, 0.8575, 0.2462, 0.8575, 0.2462, 0.8575, 0.2462, 0.8575, 0.2462, 0.8575, 0.2462, 0.8575, 0.2462, 0.8575, 0.2462, 0.8575, 0.2462, 0.8575, 0.2462, 0.8575, 0.2462, 0.5388, 0.02406, 0.4775, 0.02425, 0.4622, 0.01194, 0.5505, 0.01349, 0.509, 0.1363, 0.5385, 0.1381, 0.5505, 0.1486, 0.5, 0.1483, 0.4775, 0.02425, 0.509, 0.1363, 0.5, 0.1483, 0.4622, 0.01194, 0.5385, 0.1381, 0.5388, 0.02406, 0.5505, 0.01349, 0.5505, 0.1486, 0.8335, 0.4652, 0.8335, 0.5824, 0.8279, 0.583, 0.8279, 0.4658, 0.6759, 0.4754, 0.7184, 0.4758, 0.7189, 0.5736, 0.7016, 0.5732, 0.7343, 0.7395, 0.7343, 0.6156, 0.7399, 0.6152, 0.7399, 0.7391, 0.7184, 0.4758, 0.6759, 0.4754, 0.6665, 0.4652, 0.7277, 0.4652, 0.711, 0.2066, 0.711, 0.2403, 0.6997, 0.2295, 0.7017, 0.2108, 0.7473, 0.6236, 0.7517, 0.7297, 0.7399, 0.7391, 0.7399, 0.6152, 0.7277, 0.4652, 0.7271, 0.5792, 0.7189, 0.5736, 0.7184, 0.4758, 0.9881, 0.8759, 0.9881, 0.9372, 0.9829, 0.9362, 0.9829, 0.8749, 0.5809, 0.2375, 0.5844, 0.2384, 0.5844, 0.2634, 0.5731, 0.2534, 0.01491, 0.4716, 0.02692, 0.486, 0.02395, 0.4891, 0.01194, 0.4748, 0.6088, 0.2683, 0.6117, 0.2671, 0.6117, 0.2712, 0.6083, 0.2723, 0.4173, 0.2731, 0.435, 0.2535, 0.4383, 0.2563, 0.4207, 0.2759, 0.5503, 0.3089, 0.4916, 0.3343, 0.4824, 0.3279, 0.5577, 0.2998, 0.6579, 0.9142, 0.6653, 0.8589, 0.668, 0.8599, 0.668, 0.9293, 0.5491, 0.4364, 0.5503, 0.3089, 0.5577, 0.2998, 0.5577, 0.4413, 0.3492, 0.6429, 0.3484, 0.766, 0.3403, 0.776, 0.3403, 0.6372, 0.6898, 0.7587, 0.6898, 0.616, 0.6941, 0.6152, 0.6941, 0.7579, 0.01633, 0.6396, 0.05374, 0.682, 0.04935, 0.682, 0.01194, 0.6397, 0.2335, 0.5643, 0.2711, 0.5497, 0.2764, 0.6536, 0.2569, 0.6574, 0.226, 0.5556, 0.2845, 0.5296, 0.2711, 0.5497, 0.2335, 0.5643, 0.8879, 0.04982, 0.8915, 0.01315, 0.9005, 0.01194, 0.9005, 0.07423, 0.2764, 0.6536, 0.2711, 0.5497, 0.2845, 0.5296, 0.2845, 0.6571, 0.6941, 0.7579, 0.6941, 0.6152, 0.7, 0.619, 0.7104, 0.7358, 0.7966, 0.5899, 0.7966, 0.5415, 0.7999, 0.5421, 0.7999, 0.5904, 0.4564, 0.8514, 0.4353, 0.8514, 0.4353, 0.799, 0.4564, 0.799, 0.62, 0.9747, 0.62, 0.9189, 0.6279, 0.9189, 0.6279, 0.9747, 0.249, 0.0644, 0.3272, 0.1426, 0.3494, 0.1657, 0.3494, 0.1657, 0.1962, 0.1657, 0.1962, 0.1657, 0.1965, 0.1426, 0.1965, 0.0644, 0.1962, 0.3428, 0.1962, 0.2903, 0.1962, 0.1896, 0.3493, 0.1896, 0.3493, 0.3428, 0.2487, 0.3428, 0.4257, 0.6942, 0.4257, 0.6418, 0.4291, 0.6384, 0.4291, 0.6942, 0.9693, 0.06767, 0.9693, 0.01194, 0.9771, 0.01198, 0.9771, 0.06771, 0.3272, 0.01194, 0.3493, 0.01263, 0.3493, 0.01263, 0.3494, 0.1657, 0.3494, 0.1657, 0.3272, 0.1426, 0.249, 0.0644, 0.2489, 0.01194, 0.3732, 0.6384, 0.4291, 0.6384, 0.4257, 0.6418, 0.3732, 0.6417, 0.8659, 0.7634, 0.887, 0.7635, 0.887, 0.8159, 0.8659, 0.8158, 0.8662, 0.3464, 0.8873, 0.3465, 0.8873, 0.3989, 0.8662, 0.3988, 0.7516, 0.4652, 0.804, 0.4652, 0.7953, 0.4739, 0.7516, 0.4739, 0.8429, 0.01194, 0.864, 0.01205, 0.864, 0.06441, 0.8429, 0.0643, 0.5349, 0.729, 0.5349, 0.7815, 0.5262, 0.7815, 0.5262, 0.7377, 0.3295, 0.8639, 0.3084, 0.8639, 0.3084, 0.8114, 0.3295, 0.8114, 0.7343, 0.7634, 0.7867, 0.7634, 0.778, 0.7721, 0.7343, 0.7721, 0.1881, 0.8433, 0.1669, 0.8433, 0.1669, 0.7908, 0.1881, 0.7908, 0.09056, 0.7747, 0.143, 0.7747, 0.1343, 0.7834, 0.09056, 0.7834, 0.4824, 0.729, 0.5349, 0.729, 0.5262, 0.7377, 0.4824, 0.7377, 0.5035, 0.8579, 0.4824, 0.8579, 0.4824, 0.8054, 0.5035, 0.8054, 0.143, 0.7747, 0.143, 0.8272, 0.1343, 0.8272, 0.1343, 0.7834, 0.8519, 0.6152, 0.873, 0.6153, 0.873, 0.6677, 0.8519, 0.6675, 0.5486, 0.8579, 0.5274, 0.8579, 0.5274, 0.8054, 0.5486, 0.8054, 0.7756, 0.6152, 0.828, 0.6152, 0.8194, 0.6239, 0.7756, 0.6239, 0.8574, 0.4652, 0.8785, 0.4653, 0.8785, 0.5177, 0.8574, 0.5175, 0.0644, 0.7059, 0.0644, 0.7584, 0.05572, 0.7584, 0.05572, 0.7146, 0.828, 0.6152, 0.828, 0.6677, 0.8193, 0.6677, 0.8194, 0.6239, 0.3944, 0.8469, 0.3732, 0.847, 0.3732, 0.7945, 0.3944, 0.7945, 0.01194, 0.7059, 0.0644, 0.7059, 0.05572, 0.7146, 0.01194, 0.7146, 0.226, 0.834, 0.247, 0.8341, 0.247, 0.8865, 0.226, 0.8864, 0.8317, 0.8159, 0.8106, 0.8159, 0.8106, 0.7634, 0.8317, 0.7634, 0.3732, 0.7181, 0.4257, 0.7181, 0.417, 0.7268, 0.3732, 0.7268, 0.7978, 0.1002, 0.8189, 0.1003, 0.8189, 0.1527, 0.7978, 0.1526, 0.6275, 0.7304, 0.6275, 0.7828, 0.6188, 0.7828, 0.6188, 0.739, 0.8662, 0.2701, 0.8873, 0.2702, 0.8873, 0.3225, 0.8662, 0.3224, 0.0644, 0.7823, 0.06438, 0.8348, 0.05569, 0.8348, 0.05571, 0.791, 0.5962, 0.8592, 0.575, 0.8592, 0.575, 0.8067, 0.5962, 0.8067, 0.6579, 0.7826, 0.7104, 0.7826, 0.7017, 0.7913, 0.6579, 0.7913, 0.3084, 0.8878, 0.3294, 0.8879, 0.3294, 0.9316, 0.3084, 0.9315, 0.9109, 0.8749, 0.932, 0.875, 0.932, 0.9187, 0.9109, 0.9186, 0.3944, 0.9146, 0.3732, 0.9146, 0.3732, 0.8708, 0.3944, 0.8708, 0.7967, 0.7353, 0.7756, 0.7353, 0.7756, 0.6915, 0.7967, 0.6915, 0.8417, 0.7353, 0.8206, 0.7353, 0.8206, 0.6915, 0.8417, 0.6915, 0.932, 0.3975, 0.953, 0.3976, 0.953, 0.4413, 0.932, 0.4412, 0.4564, 0.9191, 0.4353, 0.9191, 0.4353, 0.8753, 0.4564, 0.8753, 0.8574, 0.5415, 0.8785, 0.5416, 0.8785, 0.5853, 0.8574, 0.5852, 0.5035, 0.9255, 0.4824, 0.9255, 0.4824, 0.8817, 0.5035, 0.8817, 0.9243, 0.01194, 0.9454, 0.01205, 0.9454, 0.05575, 0.9243, 0.05564, 0.7727, 0.5853, 0.7516, 0.5853, 0.7516, 0.5415, 0.7727, 0.5415, 0.575, 0.8831, 0.5961, 0.8832, 0.5961, 0.9269, 0.575, 0.9268, 0.226, 0.9104, 0.247, 0.9105, 0.247, 0.9542, 0.226, 0.9541, 0.5486, 0.9255, 0.5274, 0.9255, 0.5274, 0.8817, 0.5486, 0.8817, 0.7514, 0.1803, 0.8039, 0.1803, 0.7952, 0.189, 0.7514, 0.189, 0.2784, 0.6813, 0.2784, 0.7338, 0.2697, 0.7338, 0.2697, 0.69, 0.143, 0.6983, 0.143, 0.7508, 0.1343, 0.7508, 0.1343, 0.707, 0.2784, 0.7577, 0.2784, 0.8101, 0.2697, 0.8101, 0.2697, 0.7664, 0.01194, 0.7823, 0.0644, 0.7823, 0.05571, 0.791, 0.01194, 0.791, 0.804, 0.4652, 0.804, 0.5177, 0.7953, 0.5177, 0.7953, 0.4739, 0.8039, 0.1803, 0.8039, 0.2328, 0.7952, 0.2328, 0.7952, 0.189, 0.4257, 0.7181, 0.4257, 0.7706, 0.417, 0.7706, 0.417, 0.7268, 0.09056, 0.6983, 0.143, 0.6983, 0.1343, 0.707, 0.09056, 0.707, 0.226, 0.7577, 0.2784, 0.7577, 0.2697, 0.7664, 0.226, 0.7664, 0.7104, 0.7826, 0.7104, 0.835, 0.7017, 0.8351, 0.7017, 0.7913, 0.7867, 0.7634, 0.7867, 0.8159, 0.778, 0.8159, 0.778, 0.7721, 0.575, 0.7303, 0.6275, 0.7304, 0.6188, 0.739, 0.575, 0.739, 0.226, 0.6813, 0.2784, 0.6813, 0.2697, 0.69, 0.226, 0.69])
me_cube_004.materials.append(mat_material)
me_cube_004.update()

# ---- objects
ob_cube = bpy.data.objects.new('Cube', me_cube_004)

# ---- transforms, parenting, visibility, modifiers, constraints
ob_cube.location = (0.0, 0.0, 0.0)
_m = ob_cube.modifiers.new('Mirror', 'MIRROR')
_m.use_axis = (True, True, False)
_m.use_clip = True

# ---- collection membership
col_collection.objects.link(ob_cube)

# ---- scene / render settings (as saved in the file)
scene.frame_start = 1; scene.frame_end = 250; scene.frame_set(161)
scene.render.engine = 'BLENDER_EEVEE_NEXT'
bpy.context.view_layer.update()

# ---- added for rendering (the .blend has no active camera and no usable light): camera, sun
cam_auto = bpy.data.cameras.new('AutoCamera')
cam_auto.lens = 50.0
cam_auto.sensor_width = 36.0
cam_auto.clip_end = 1000.0
ob_auto_camera = bpy.data.objects.new('AutoCamera', cam_auto)
scene.collection.objects.link(ob_auto_camera)
ob_auto_camera.location = (17.3501, -20.8202, 19.5954)
ob_auto_camera.rotation_euler = (1.09748, -7.21219e-08, 0.694738)
scene.camera = ob_auto_camera
light_auto_sun = bpy.data.lights.new('AutoSun', 'SUN')
light_auto_sun.energy = 3.0
light_auto_sun.angle = 0.0523599
ob_auto_sun = bpy.data.objects.new('AutoSun', light_auto_sun)
scene.collection.objects.link(ob_auto_sun)
ob_auto_sun.rotation_euler = (0.872665, 0.174533, 0.523599)
bpy.context.view_layer.update()

